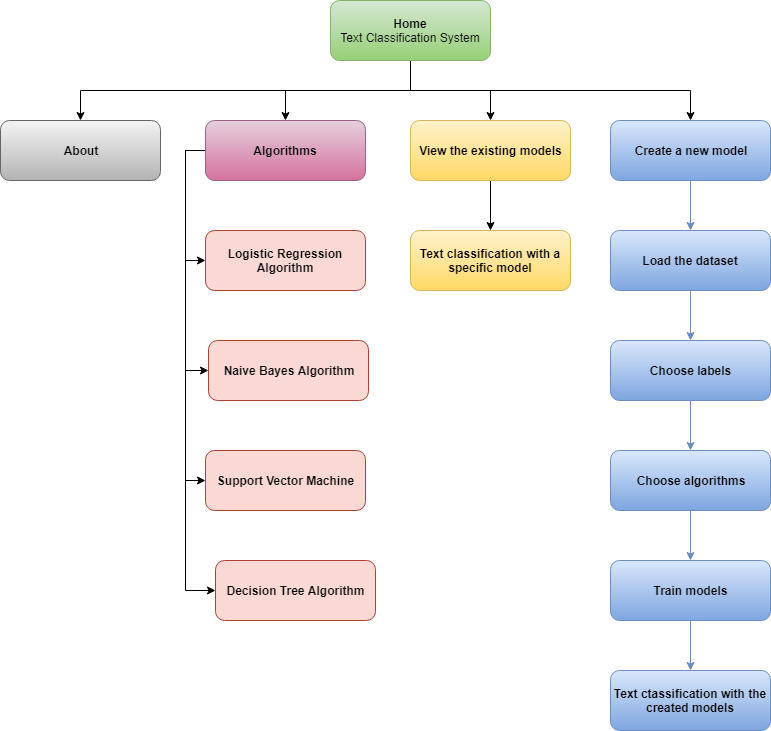

The diagram above was exported from draw.io. Its source (the exported page's mxGraphModel, read from the mxfile embedded in the PNG):
<mxGraphModel dx="1010" dy="501" grid="1" gridSize="10" guides="1" tooltips="1" connect="1" arrows="1" fold="1" page="1" pageScale="1" pageWidth="827" pageHeight="1169" math="0" shadow="0">
  <root>
    <mxCell id="0" />
    <mxCell id="1" parent="0" />
    <mxCell id="9IEPq1puF6c8jnbuJE2w-17" style="edgeStyle=orthogonalEdgeStyle;rounded=0;orthogonalLoop=1;jettySize=auto;html=1;exitX=0.5;exitY=1;exitDx=0;exitDy=0;" parent="1" source="9IEPq1puF6c8jnbuJE2w-1" target="9IEPq1puF6c8jnbuJE2w-2" edge="1">
      <mxGeometry relative="1" as="geometry" />
    </mxCell>
    <mxCell id="9IEPq1puF6c8jnbuJE2w-18" style="edgeStyle=orthogonalEdgeStyle;rounded=0;orthogonalLoop=1;jettySize=auto;html=1;exitX=0.5;exitY=1;exitDx=0;exitDy=0;" parent="1" source="9IEPq1puF6c8jnbuJE2w-1" target="9IEPq1puF6c8jnbuJE2w-3" edge="1">
      <mxGeometry relative="1" as="geometry" />
    </mxCell>
    <mxCell id="9IEPq1puF6c8jnbuJE2w-19" style="edgeStyle=orthogonalEdgeStyle;rounded=0;orthogonalLoop=1;jettySize=auto;html=1;exitX=0.5;exitY=1;exitDx=0;exitDy=0;" parent="1" source="9IEPq1puF6c8jnbuJE2w-1" target="9IEPq1puF6c8jnbuJE2w-4" edge="1">
      <mxGeometry relative="1" as="geometry" />
    </mxCell>
    <mxCell id="9IEPq1puF6c8jnbuJE2w-20" style="edgeStyle=orthogonalEdgeStyle;rounded=0;orthogonalLoop=1;jettySize=auto;html=1;exitX=0.5;exitY=1;exitDx=0;exitDy=0;entryX=0.5;entryY=0;entryDx=0;entryDy=0;" parent="1" source="9IEPq1puF6c8jnbuJE2w-1" target="9IEPq1puF6c8jnbuJE2w-5" edge="1">
      <mxGeometry relative="1" as="geometry" />
    </mxCell>
    <mxCell id="9IEPq1puF6c8jnbuJE2w-1" value="&lt;b&gt;Home&lt;/b&gt;&lt;br&gt;Text Classification System&lt;br&gt;" style="rounded=1;whiteSpace=wrap;html=1;gradientColor=#97d077;fillColor=#d5e8d4;strokeColor=#82b366;" parent="1" vertex="1">
      <mxGeometry x="360" y="20" width="160" height="60" as="geometry" />
    </mxCell>
    <mxCell id="9IEPq1puF6c8jnbuJE2w-2" value="&lt;b&gt;About&lt;/b&gt;&lt;br&gt;" style="rounded=1;whiteSpace=wrap;html=1;gradientColor=#b3b3b3;fillColor=#f5f5f5;strokeColor=#666666;" parent="1" vertex="1">
      <mxGeometry x="30" y="140" width="160" height="60" as="geometry" />
    </mxCell>
    <mxCell id="9IEPq1puF6c8jnbuJE2w-21" style="edgeStyle=orthogonalEdgeStyle;rounded=0;orthogonalLoop=1;jettySize=auto;html=1;exitX=0;exitY=0.5;exitDx=0;exitDy=0;entryX=0;entryY=0.5;entryDx=0;entryDy=0;" parent="1" source="9IEPq1puF6c8jnbuJE2w-3" target="9IEPq1puF6c8jnbuJE2w-7" edge="1">
      <mxGeometry relative="1" as="geometry" />
    </mxCell>
    <mxCell id="9IEPq1puF6c8jnbuJE2w-22" style="edgeStyle=orthogonalEdgeStyle;rounded=0;orthogonalLoop=1;jettySize=auto;html=1;exitX=0;exitY=0.5;exitDx=0;exitDy=0;entryX=0;entryY=0.5;entryDx=0;entryDy=0;" parent="1" source="9IEPq1puF6c8jnbuJE2w-3" target="9IEPq1puF6c8jnbuJE2w-6" edge="1">
      <mxGeometry relative="1" as="geometry" />
    </mxCell>
    <mxCell id="9IEPq1puF6c8jnbuJE2w-23" style="edgeStyle=orthogonalEdgeStyle;rounded=0;orthogonalLoop=1;jettySize=auto;html=1;exitX=0;exitY=0.5;exitDx=0;exitDy=0;entryX=0;entryY=0.5;entryDx=0;entryDy=0;" parent="1" source="9IEPq1puF6c8jnbuJE2w-3" target="9IEPq1puF6c8jnbuJE2w-9" edge="1">
      <mxGeometry relative="1" as="geometry" />
    </mxCell>
    <mxCell id="9IEPq1puF6c8jnbuJE2w-24" style="edgeStyle=orthogonalEdgeStyle;rounded=0;orthogonalLoop=1;jettySize=auto;html=1;exitX=0;exitY=0.5;exitDx=0;exitDy=0;entryX=0;entryY=0.5;entryDx=0;entryDy=0;" parent="1" source="9IEPq1puF6c8jnbuJE2w-3" target="9IEPq1puF6c8jnbuJE2w-10" edge="1">
      <mxGeometry relative="1" as="geometry" />
    </mxCell>
    <mxCell id="9IEPq1puF6c8jnbuJE2w-3" value="&lt;b&gt;Algorithms&lt;/b&gt;&lt;br&gt;" style="rounded=1;whiteSpace=wrap;html=1;gradientColor=#d5739d;fillColor=#e6d0de;strokeColor=#996185;" parent="1" vertex="1">
      <mxGeometry x="235" y="140" width="160" height="60" as="geometry" />
    </mxCell>
    <mxCell id="9IEPq1puF6c8jnbuJE2w-25" style="edgeStyle=orthogonalEdgeStyle;rounded=0;orthogonalLoop=1;jettySize=auto;html=1;exitX=0.5;exitY=1;exitDx=0;exitDy=0;" parent="1" source="9IEPq1puF6c8jnbuJE2w-4" target="9IEPq1puF6c8jnbuJE2w-12" edge="1">
      <mxGeometry relative="1" as="geometry" />
    </mxCell>
    <mxCell id="9IEPq1puF6c8jnbuJE2w-4" value="&lt;b&gt;View the existing models&lt;/b&gt;&lt;br&gt;" style="rounded=1;whiteSpace=wrap;html=1;gradientColor=#ffd966;fillColor=#fff2cc;strokeColor=#d6b656;" parent="1" vertex="1">
      <mxGeometry x="440" y="140" width="160" height="60" as="geometry" />
    </mxCell>
    <mxCell id="9IEPq1puF6c8jnbuJE2w-26" style="edgeStyle=orthogonalEdgeStyle;rounded=0;orthogonalLoop=1;jettySize=auto;html=1;exitX=0.5;exitY=1;exitDx=0;exitDy=0;gradientColor=#7ea6e0;fillColor=#dae8fc;strokeColor=#6c8ebf;" parent="1" source="9IEPq1puF6c8jnbuJE2w-5" target="9IEPq1puF6c8jnbuJE2w-11" edge="1">
      <mxGeometry relative="1" as="geometry" />
    </mxCell>
    <mxCell id="9IEPq1puF6c8jnbuJE2w-5" value="&lt;b&gt;Create a new model&lt;/b&gt;&lt;br&gt;" style="rounded=1;whiteSpace=wrap;html=1;gradientColor=#7ea6e0;fillColor=#dae8fc;strokeColor=#6c8ebf;" parent="1" vertex="1">
      <mxGeometry x="640" y="140" width="160" height="60" as="geometry" />
    </mxCell>
    <mxCell id="9IEPq1puF6c8jnbuJE2w-6" value="&lt;b&gt;Naive Bayes Algorithm&lt;/b&gt;&lt;br&gt;" style="rounded=1;whiteSpace=wrap;html=1;fillColor=#fad9d5;strokeColor=#ae4132;" parent="1" vertex="1">
      <mxGeometry x="238" y="360" width="160" height="60" as="geometry" />
    </mxCell>
    <mxCell id="9IEPq1puF6c8jnbuJE2w-7" value="&lt;b&gt;Logistic Regression Algorithm&lt;/b&gt;&lt;br&gt;" style="rounded=1;whiteSpace=wrap;html=1;fillColor=#fad9d5;strokeColor=#ae4132;" parent="1" vertex="1">
      <mxGeometry x="235" y="250" width="160" height="60" as="geometry" />
    </mxCell>
    <mxCell id="9IEPq1puF6c8jnbuJE2w-9" value="&lt;b&gt;Support Vector Machine&lt;/b&gt;&lt;br&gt;" style="rounded=1;whiteSpace=wrap;html=1;fillColor=#fad9d5;strokeColor=#ae4132;" parent="1" vertex="1">
      <mxGeometry x="235" y="470" width="160" height="60" as="geometry" />
    </mxCell>
    <mxCell id="9IEPq1puF6c8jnbuJE2w-10" value="&lt;b&gt;Decision Tree Algorithm&lt;/b&gt;&lt;br&gt;" style="rounded=1;whiteSpace=wrap;html=1;fillColor=#fad9d5;strokeColor=#ae4132;" parent="1" vertex="1">
      <mxGeometry x="245" y="580" width="160" height="60" as="geometry" />
    </mxCell>
    <mxCell id="9IEPq1puF6c8jnbuJE2w-27" style="edgeStyle=orthogonalEdgeStyle;rounded=0;orthogonalLoop=1;jettySize=auto;html=1;exitX=0.5;exitY=1;exitDx=0;exitDy=0;gradientColor=#7ea6e0;fillColor=#dae8fc;strokeColor=#6c8ebf;" parent="1" source="9IEPq1puF6c8jnbuJE2w-11" target="9IEPq1puF6c8jnbuJE2w-13" edge="1">
      <mxGeometry relative="1" as="geometry" />
    </mxCell>
    <mxCell id="9IEPq1puF6c8jnbuJE2w-11" value="&lt;b&gt;Load the dataset&lt;/b&gt;&lt;br&gt;" style="rounded=1;whiteSpace=wrap;html=1;gradientColor=#7ea6e0;fillColor=#dae8fc;strokeColor=#6c8ebf;" parent="1" vertex="1">
      <mxGeometry x="640" y="250" width="160" height="60" as="geometry" />
    </mxCell>
    <mxCell id="9IEPq1puF6c8jnbuJE2w-12" value="&lt;b&gt;Text classification with a specific model&lt;/b&gt;&lt;br&gt;" style="rounded=1;whiteSpace=wrap;html=1;fillColor=#fff2cc;strokeColor=#d6b656;gradientColor=#ffd966;" parent="1" vertex="1">
      <mxGeometry x="440" y="250" width="160" height="60" as="geometry" />
    </mxCell>
    <mxCell id="9IEPq1puF6c8jnbuJE2w-28" style="edgeStyle=orthogonalEdgeStyle;rounded=0;orthogonalLoop=1;jettySize=auto;html=1;exitX=0.5;exitY=1;exitDx=0;exitDy=0;gradientColor=#7ea6e0;fillColor=#dae8fc;strokeColor=#6c8ebf;" parent="1" source="9IEPq1puF6c8jnbuJE2w-13" target="9IEPq1puF6c8jnbuJE2w-14" edge="1">
      <mxGeometry relative="1" as="geometry" />
    </mxCell>
    <mxCell id="9IEPq1puF6c8jnbuJE2w-13" value="&lt;b&gt;Choose labels&lt;/b&gt;" style="rounded=1;whiteSpace=wrap;html=1;gradientColor=#7ea6e0;fillColor=#dae8fc;strokeColor=#6c8ebf;" parent="1" vertex="1">
      <mxGeometry x="640" y="360" width="160" height="60" as="geometry" />
    </mxCell>
    <mxCell id="9IEPq1puF6c8jnbuJE2w-29" style="edgeStyle=orthogonalEdgeStyle;rounded=0;orthogonalLoop=1;jettySize=auto;html=1;exitX=0.5;exitY=1;exitDx=0;exitDy=0;gradientColor=#7ea6e0;fillColor=#dae8fc;strokeColor=#6c8ebf;" parent="1" source="9IEPq1puF6c8jnbuJE2w-14" target="9IEPq1puF6c8jnbuJE2w-15" edge="1">
      <mxGeometry relative="1" as="geometry" />
    </mxCell>
    <mxCell id="9IEPq1puF6c8jnbuJE2w-14" value="&lt;b&gt;Choose algorithms&lt;/b&gt;&lt;br&gt;" style="rounded=1;whiteSpace=wrap;html=1;gradientColor=#7ea6e0;fillColor=#dae8fc;strokeColor=#6c8ebf;" parent="1" vertex="1">
      <mxGeometry x="640" y="470" width="160" height="60" as="geometry" />
    </mxCell>
    <mxCell id="9IEPq1puF6c8jnbuJE2w-30" style="edgeStyle=orthogonalEdgeStyle;rounded=0;orthogonalLoop=1;jettySize=auto;html=1;exitX=0.5;exitY=1;exitDx=0;exitDy=0;gradientColor=#7ea6e0;fillColor=#dae8fc;strokeColor=#6c8ebf;" parent="1" source="9IEPq1puF6c8jnbuJE2w-15" target="9IEPq1puF6c8jnbuJE2w-16" edge="1">
      <mxGeometry relative="1" as="geometry" />
    </mxCell>
    <mxCell id="9IEPq1puF6c8jnbuJE2w-15" value="&lt;b&gt;Train models&lt;/b&gt;&lt;br&gt;" style="rounded=1;whiteSpace=wrap;html=1;gradientColor=#7ea6e0;fillColor=#dae8fc;strokeColor=#6c8ebf;" parent="1" vertex="1">
      <mxGeometry x="640" y="580" width="160" height="60" as="geometry" />
    </mxCell>
    <mxCell id="9IEPq1puF6c8jnbuJE2w-16" value="&lt;b&gt;Text ctassification with the created models&lt;/b&gt;" style="rounded=1;whiteSpace=wrap;html=1;gradientColor=#7ea6e0;fillColor=#dae8fc;strokeColor=#6c8ebf;" parent="1" vertex="1">
      <mxGeometry x="640" y="690" width="160" height="60" as="geometry" />
    </mxCell>
  </root>
</mxGraphModel>